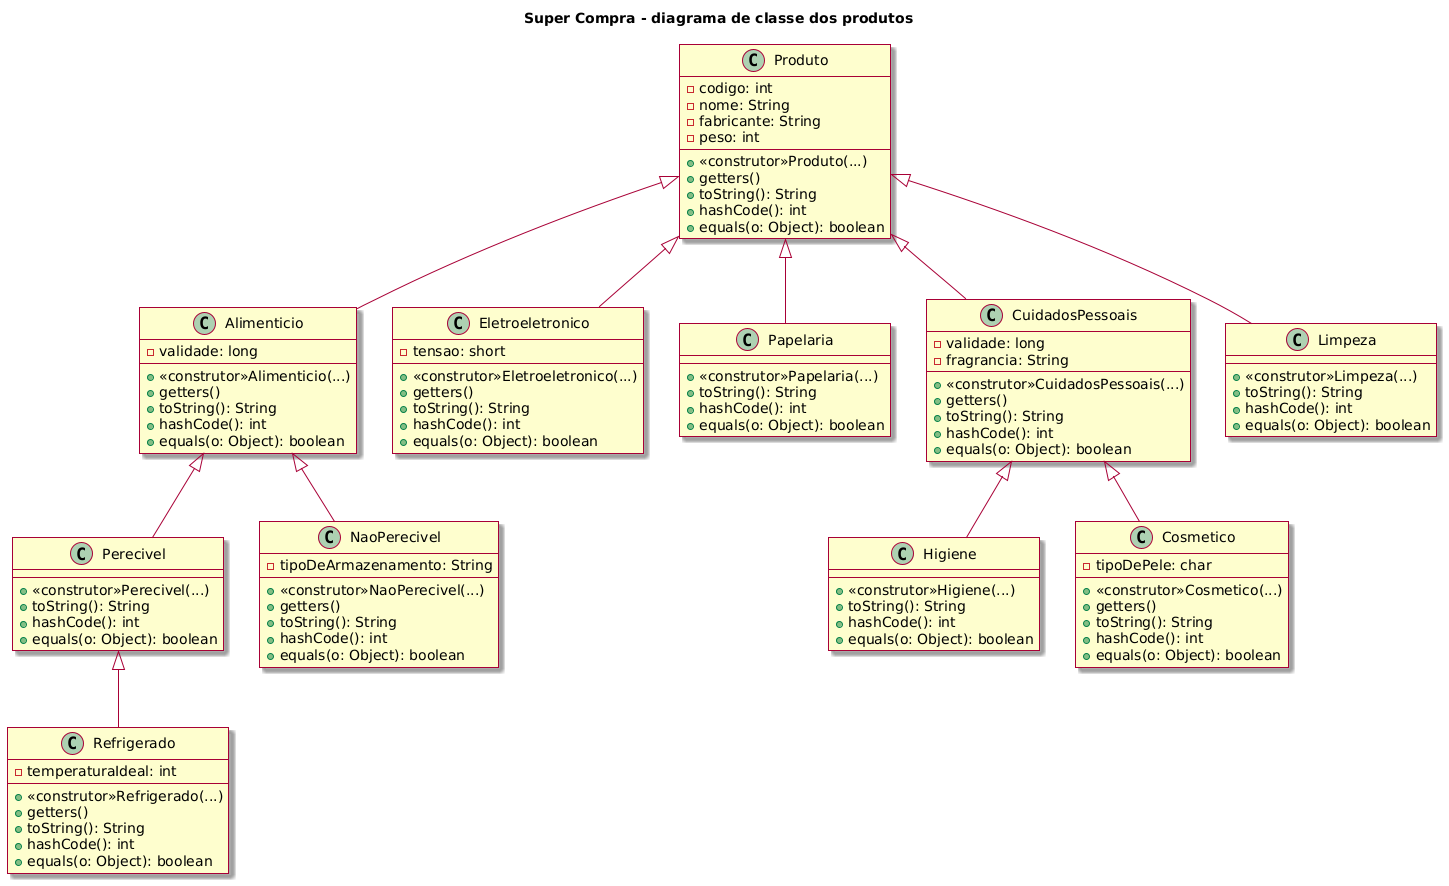

The diagram above was rendered by PlantUML. Its source (embedded in the PNG):
@startuml
skin rose

title Super Compra - diagrama de classe dos produtos


class Produto {
  -codigo: int
  -nome: String
  -fabricante: String
  -peso: int
  +<<construtor>>Produto(...)
  +getters()
  +toString(): String
  +hashCode(): int
  +equals(o: Object): boolean
}

class Alimenticio{
  -validade: long
  +<<construtor>>Alimenticio(...)
  +getters()
  +toString(): String
  +hashCode(): int
  +equals(o: Object): boolean
}

class Eletroeletronico{
  -tensao: short
  +<<construtor>>Eletroeletronico(...)
  +getters()
  +toString(): String
  +hashCode(): int
  +equals(o: Object): boolean
}

class Papelaria{
  +<<construtor>>Papelaria(...)
  +toString(): String
  +hashCode(): int
  +equals(o: Object): boolean
}

class CuidadosPessoais{
  -validade: long
  -fragrancia: String
  +<<construtor>>CuidadosPessoais(...)
  +getters()
  +toString(): String
  +hashCode(): int
  +equals(o: Object): boolean
}

class Higiene{
  +<<construtor>>Higiene(...)
  +toString(): String
  +hashCode(): int
  +equals(o: Object): boolean
}

class Cosmetico{
  -tipoDePele: char
  +<<construtor>>Cosmetico(...)
  +getters()
  +toString(): String
  +hashCode(): int
  +equals(o: Object): boolean  
}

class Limpeza{
  +<<construtor>>Limpeza(...)
  +toString(): String
  +hashCode(): int
  +equals(o: Object): boolean
}

class Perecivel{
  +<<construtor>>Perecivel(...)
  +toString(): String
  +hashCode(): int
  +equals(o: Object): boolean
}

class NaoPerecivel{
  -tipoDeArmazenamento: String
  +<<construtor>>NaoPerecivel(...)
  +getters()
  +toString(): String
  +hashCode(): int
  +equals(o: Object): boolean
}

class Refrigerado{
  -temperaturaIdeal: int
  +<<construtor>>Refrigerado(...)
  +getters()
  +toString(): String
  +hashCode(): int
  +equals(o: Object): boolean
}


Produto <|-down- Alimenticio
Produto <|-down- Eletroeletronico
Produto <|-down- Papelaria
Produto <|-down- CuidadosPessoais
Produto <|-down- Limpeza
Alimenticio <|-down- Perecivel
Alimenticio <|-down- NaoPerecivel
Perecivel <|-down- Refrigerado
CuidadosPessoais <|-down- Higiene
CuidadosPessoais <|-down- Cosmetico
@enduml